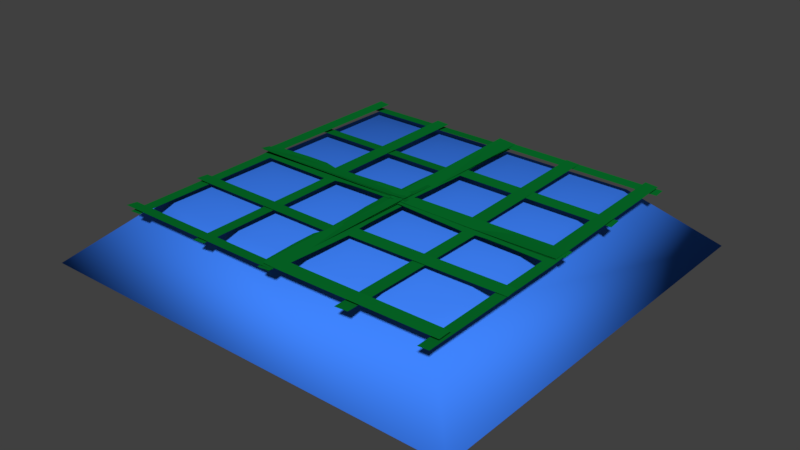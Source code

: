 # Source: Irrigation.blend  (saved by Blender 2.78.0; exported with 4.5.12 LTS)
import bpy
from mathutils import Matrix  # noqa: F401  (used for matrix-valued properties, if any)

bpy.ops.wm.read_factory_settings(use_empty=True)
scene = bpy.context.scene
scene.name = 'Scene'

# ---- collections
col_collection_1 = bpy.data.collections.new('Collection 1'); scene.collection.children.link(col_collection_1)

# ---- materials (node trees are filled in below, after node groups)
mat_material_001 = bpy.data.materials.new('Material.001')
mat_material_001.alpha_threshold = 0.0
mat_material_001.use_transparent_shadow = False
mat_material_001.diffuse_color = (0.002138, 0.1626, 0.02359, 1.0)
mat_material_001.specular_color = (0.1082, 0.5382, 0.2235)
mat_material_001.roughness = 0.5
mat_material_000 = bpy.data.materials.new('Material.000')
mat_material_000.alpha_threshold = 0.0
mat_material_000.use_transparent_shadow = False
mat_material_000.diffuse_color = (0.05102, 0.232, 1.0, 1.0)
mat_material_000.specular_color = (0.3185, 0.5291, 1.0)
mat_material_000.roughness = 0.5

# ---- material node trees

# ---- world
world_world = bpy.data.worlds.new('World'); scene.world = world_world
world_world.color = (0.05088, 0.05088, 0.05088)
world_world.use_sun_shadow = False
world_world.sun_shadow_jitter_overblur = 0.0
world_world.cycles.sampling_method = 'MANUAL'

# ---- meshes
me_plane_009 = bpy.data.meshes.new('Plane.009')
me_plane_009.from_pydata([(-1.286, 0.6377, 0.002), (0.9921, 0.6516, -0.009352), (-1.29, 0.8706, 0.01277), (0.9884, 0.8845, 0.001415), (-0.02264, 0.6615, -0.02294), (0.4161, 0.6481, -0.006451), (-0.7359, 0.6411, -0.0006502), (0.8446, 0.6545, -0.0231), (-0.198, 0.6576, -0.03448), (0.1281, 0.6464, -0.005001), (-1.109, 0.6457, 0.01256), (-1.281, -1.379, -0.007274), (-1.11, -1.386, 0.003368), (0.9987, -1.42, -0.01772), (0.8513, -1.417, -0.03147), (-0.01818, -1.398, -0.02623), (-0.1935, -1.402, -0.03777)], [], [(0, 10, 6, 8, 4, 9, 5, 7, 1, 3, 2), (10, 0, 11, 12), (1, 7, 14, 13), (4, 8, 16, 15)])
me_plane_009.polygons.foreach_set('use_smooth', [True] * 4)
me_plane_009.materials.append(mat_material_001)
me_plane_009.use_remesh_preserve_volume = False
me_plane_009.use_remesh_preserve_attributes = False
me_plane_009.use_mirror_vertex_groups = False
me_plane_009.update()
me_plane_008 = bpy.data.meshes.new('Plane.008')
me_plane_008.from_pydata([(-1.286, 0.6377, 0.002), (0.9921, 0.6516, -0.009352), (-1.29, 0.8706, 0.01277), (0.9884, 0.8845, 0.001415), (-0.02264, 0.6615, -0.02294), (0.4161, 0.6481, -0.006451), (-0.7359, 0.6411, -0.0006502), (0.8446, 0.6545, -0.0231), (-0.198, 0.6576, -0.03448), (0.1281, 0.6464, -0.005001), (-1.109, 0.6457, 0.01256), (-1.281, -1.379, -0.007274), (-1.11, -1.386, 0.003368), (0.9987, -1.42, -0.01772), (0.8513, -1.417, -0.03147), (-0.01818, -1.398, -0.02623), (-0.1935, -1.402, -0.03777)], [], [(0, 10, 6, 8, 4, 9, 5, 7, 1, 3, 2), (10, 0, 11, 12), (1, 7, 14, 13), (4, 8, 16, 15)])
me_plane_008.polygons.foreach_set('use_smooth', [True] * 4)
me_plane_008.materials.append(mat_material_001)
me_plane_008.use_remesh_preserve_volume = False
me_plane_008.use_remesh_preserve_attributes = False
me_plane_008.use_mirror_vertex_groups = False
me_plane_008.update()
me_plane_007 = bpy.data.meshes.new('Plane.007')
me_plane_007.from_pydata([(-1.286, 0.6377, 0.002), (0.9921, 0.6516, -0.009352), (-1.29, 0.8706, 0.01277), (0.9884, 0.8845, 0.001415), (-0.02264, 0.6615, -0.02294), (0.4161, 0.6481, -0.006451), (-0.7359, 0.6411, -0.0006502), (0.8446, 0.6545, -0.0231), (-0.198, 0.6576, -0.03448), (0.1281, 0.6464, -0.005001), (-1.109, 0.6457, 0.01256), (-1.281, -1.379, -0.007274), (-1.11, -1.386, 0.003368), (0.9987, -1.42, -0.01772), (0.8513, -1.417, -0.03147), (-0.01818, -1.398, -0.02623), (-0.1935, -1.402, -0.03777)], [], [(0, 10, 6, 8, 4, 9, 5, 7, 1, 3, 2), (10, 0, 11, 12), (1, 7, 14, 13), (4, 8, 16, 15)])
me_plane_007.polygons.foreach_set('use_smooth', [True] * 4)
me_plane_007.materials.append(mat_material_001)
me_plane_007.use_remesh_preserve_volume = False
me_plane_007.use_remesh_preserve_attributes = False
me_plane_007.use_mirror_vertex_groups = False
me_plane_007.update()
me_plane_006 = bpy.data.meshes.new('Plane.006')
me_plane_006.from_pydata([(-1.286, 0.6377, 0.002), (0.9921, 0.6516, -0.009352), (-1.29, 0.8706, 0.01277), (0.9884, 0.8845, 0.001415), (-0.02264, 0.6615, -0.02294), (0.4161, 0.6481, -0.006451), (-0.7359, 0.6411, -0.0006502), (0.8446, 0.6545, -0.0231), (-0.198, 0.6576, -0.03448), (0.1281, 0.6464, -0.005001), (-1.109, 0.6457, 0.01256), (-1.281, -1.379, -0.007274), (-1.11, -1.386, 0.003368), (0.9987, -1.42, -0.01772), (0.8513, -1.417, -0.03147), (-0.01818, -1.398, -0.02623), (-0.1935, -1.402, -0.03777)], [], [(0, 10, 6, 8, 4, 9, 5, 7, 1, 3, 2), (10, 0, 11, 12), (1, 7, 14, 13), (4, 8, 16, 15)])
me_plane_006.polygons.foreach_set('use_smooth', [True] * 4)
me_plane_006.materials.append(mat_material_001)
me_plane_006.use_remesh_preserve_volume = False
me_plane_006.use_remesh_preserve_attributes = False
me_plane_006.use_mirror_vertex_groups = False
me_plane_006.update()
me_plane_004 = bpy.data.meshes.new('Plane.004')
me_plane_004.from_pydata([(0.9921, 0.6516, -0.009352), (-1.108, 0.6319, -0.1), (0.9987, -1.42, -0.01772), (-1.102, -1.439, -0.1084), (1.49, 1.139, -0.4198), (-1.594, 1.11, -0.5528), (1.5, -1.902, -0.4321), (-1.584, -1.931, -0.5651)], [], [(0, 2, 3, 1), (4, 5, 7, 6), (1, 3, 7, 5), (0, 1, 5, 4), (2, 0, 4, 6), (3, 2, 6, 7)])
me_plane_004.polygons.foreach_set('use_smooth', [True] * 6)
me_plane_004.materials.append(mat_material_000)
me_plane_004.use_remesh_preserve_volume = False
me_plane_004.use_remesh_preserve_attributes = False
me_plane_004.use_mirror_vertex_groups = False
me_plane_004.update()
me_plane_003 = bpy.data.meshes.new('Plane.003')
me_plane_003.from_pydata([(-1.286, 0.6377, 0.002), (0.9921, 0.6516, -0.009352), (-1.29, 0.8706, 0.01277), (0.9884, 0.8845, 0.001415), (-0.02264, 0.6615, -0.02294), (0.4161, 0.6481, -0.006451), (-0.7359, 0.6411, -0.0006502), (0.8446, 0.6545, -0.0231), (-0.198, 0.6576, -0.03448), (0.1281, 0.6464, -0.005001), (-1.109, 0.6457, 0.01256), (-1.281, -1.379, -0.007274), (-1.11, -1.386, 0.003368), (0.9987, -1.42, -0.01772), (0.8513, -1.417, -0.03147), (-0.01818, -1.398, -0.02623), (-0.1935, -1.402, -0.03777)], [], [(0, 10, 6, 8, 4, 9, 5, 7, 1, 3, 2), (10, 0, 11, 12), (1, 7, 14, 13), (4, 8, 16, 15)])
me_plane_003.polygons.foreach_set('use_smooth', [True] * 4)
me_plane_003.materials.append(mat_material_001)
me_plane_003.use_remesh_preserve_volume = False
me_plane_003.use_remesh_preserve_attributes = False
me_plane_003.use_mirror_vertex_groups = False
me_plane_003.update()
me_plane_002 = bpy.data.meshes.new('Plane.002')
me_plane_002.from_pydata([(-1.286, 0.6377, 0.002), (0.9921, 0.6516, -0.009352), (-1.29, 0.8706, 0.01277), (0.9884, 0.8845, 0.001415), (-0.02264, 0.6615, -0.02294), (0.4161, 0.6481, -0.006451), (-0.7359, 0.6411, -0.0006502), (0.8446, 0.6545, -0.0231), (-0.198, 0.6576, -0.03448), (0.1281, 0.6464, -0.005001), (-1.109, 0.6457, 0.01256), (-1.281, -1.379, -0.007274), (-1.11, -1.386, 0.003368), (0.9987, -1.42, -0.01772), (0.8513, -1.417, -0.03147), (-0.01818, -1.398, -0.02623), (-0.1935, -1.402, -0.03777)], [], [(0, 10, 6, 8, 4, 9, 5, 7, 1, 3, 2), (10, 0, 11, 12), (1, 7, 14, 13), (4, 8, 16, 15)])
me_plane_002.polygons.foreach_set('use_smooth', [True] * 4)
me_plane_002.materials.append(mat_material_001)
me_plane_002.use_remesh_preserve_volume = False
me_plane_002.use_remesh_preserve_attributes = False
me_plane_002.use_mirror_vertex_groups = False
me_plane_002.update()
me_plane_001 = bpy.data.meshes.new('Plane.001')
me_plane_001.from_pydata([(-1.286, 0.6377, 0.002), (0.9921, 0.6516, -0.009352), (-1.29, 0.8706, 0.01277), (0.9884, 0.8845, 0.001415), (-0.02264, 0.6615, -0.02294), (0.4161, 0.6481, -0.006451), (-0.7359, 0.6411, -0.0006502), (0.8446, 0.6545, -0.0231), (-0.198, 0.6576, -0.03448), (0.1281, 0.6464, -0.005001), (-1.109, 0.6457, 0.01256), (-1.281, -1.379, -0.007274), (-1.11, -1.386, 0.003368), (0.9987, -1.42, -0.01772), (0.8513, -1.417, -0.03147), (-0.01818, -1.398, -0.02623), (-0.1935, -1.402, -0.03777)], [], [(0, 10, 6, 8, 4, 9, 5, 7, 1, 3, 2), (10, 0, 11, 12), (1, 7, 14, 13), (4, 8, 16, 15)])
me_plane_001.polygons.foreach_set('use_smooth', [True] * 4)
me_plane_001.materials.append(mat_material_001)
me_plane_001.use_remesh_preserve_volume = False
me_plane_001.use_remesh_preserve_attributes = False
me_plane_001.use_mirror_vertex_groups = False
me_plane_001.update()
me_plane = bpy.data.meshes.new('Plane')
me_plane.from_pydata([(-1.286, 0.6377, 0.002), (0.9921, 0.6516, -0.009352), (-1.29, 0.8706, 0.01277), (0.9884, 0.8845, 0.001415), (-0.02264, 0.6615, -0.02294), (0.4161, 0.6481, -0.006451), (-0.7359, 0.6411, -0.0006502), (0.8446, 0.6545, -0.0231), (-0.198, 0.6576, -0.03448), (0.1281, 0.6464, -0.005001), (-1.109, 0.6457, 0.01256), (-1.281, -1.379, -0.007274), (-1.11, -1.386, 0.003368), (0.9987, -1.42, -0.01772), (0.8513, -1.417, -0.03147), (-0.01818, -1.398, -0.02623), (-0.1935, -1.402, -0.03777)], [], [(0, 10, 6, 8, 4, 9, 5, 7, 1, 3, 2), (10, 0, 11, 12), (1, 7, 14, 13), (4, 8, 16, 15)])
me_plane.polygons.foreach_set('use_smooth', [True] * 4)
me_plane.materials.append(mat_material_001)
me_plane.use_remesh_preserve_volume = False
me_plane.use_remesh_preserve_attributes = False
me_plane.use_mirror_vertex_groups = False
me_plane.update()

# ---- objects
ob_irrigation_008 = bpy.data.objects.new('Irrigation.008', me_plane_009)
ob_irrigation_007 = bpy.data.objects.new('Irrigation.007', me_plane_008)
ob_irrigation_006 = bpy.data.objects.new('Irrigation.006', me_plane_007)
ob_irrigation_005 = bpy.data.objects.new('Irrigation.005', me_plane_006)
ob_irrigation_004 = bpy.data.objects.new('Irrigation.004', me_plane_004)
ob_irrigation_003 = bpy.data.objects.new('Irrigation.003', me_plane_003)
ob_irrigation_002 = bpy.data.objects.new('Irrigation.002', me_plane_002)
ob_irrigation_001 = bpy.data.objects.new('Irrigation.001', me_plane_001)
ob_irrigation = bpy.data.objects.new('Irrigation', me_plane)

# ---- transforms, parenting, visibility, modifiers, constraints
ob_irrigation_008.location = (-0.2347, -0.8724, 0.04913)
ob_irrigation_008.rotation_euler = (-0.01423, -0.01395, -1.563)
ob_irrigation_008.scale = (0.5539, 0.5539, 0.5539)
ob_irrigation_008.lineart.crease_threshold = 0.0
ob_irrigation_007.location = (-0.2327, 0.2833, 0.03417)
ob_irrigation_007.rotation_euler = (-0.01085, -0.05937, -1.561)
ob_irrigation_007.scale = (0.5539, 0.5539, 0.5539)
ob_irrigation_007.lineart.crease_threshold = 0.0
ob_irrigation_006.location = (0.6311, 0.4386, 0.0308)
ob_irrigation_006.rotation_euler = (0.01864, 0.007453, -4.693)
ob_irrigation_006.scale = (0.5539, 0.5539, 0.5539)
ob_irrigation_006.lineart.crease_threshold = 0.0
ob_irrigation_005.location = (0.6419, -0.683, 0.04057)
ob_irrigation_005.rotation_euler = (0.000984, 0.01632, -4.694)
ob_irrigation_005.scale = (0.5539, 0.5539, 0.5539)
ob_irrigation_005.lineart.crease_threshold = 0.0
ob_irrigation_004.location = (-0.009156, -0.4479, 0.01276)
ob_irrigation_004.rotation_euler = (0.01186, 0.03151, -3.141)
ob_irrigation_004.scale = (1.033, 1.033, 1.033)
ob_irrigation_004.lineart.crease_threshold = 0.0
ob_irrigation_003.location = (0.68, 0.214, 0.03287)
ob_irrigation_003.rotation_euler = (-0.009071, -0.008654, -3.132)
ob_irrigation_003.scale = (0.5539, 0.5539, 0.5539)
ob_irrigation_003.lineart.crease_threshold = 0.0
ob_irrigation_002.location = (-0.4415, 0.2125, 0.05121)
ob_irrigation_002.rotation_euler = (0.008558, -0.01752, -3.131)
ob_irrigation_002.scale = (0.5539, 0.5539, 0.5539)
ob_irrigation_002.lineart.crease_threshold = 0.0
ob_irrigation_001.location = (-0.2936, -0.6526, 0.04238)
ob_irrigation_001.rotation_euler = (-0.001015, -0.0343, 0.0007425)
ob_irrigation_001.scale = (0.5539, 0.5539, 0.5539)
ob_irrigation_001.lineart.crease_threshold = 0.0
ob_irrigation.location = (0.8622, -0.6642, 0.02825)
ob_irrigation.rotation_euler = (-0.004447, 0.01114, -0.0009831)
ob_irrigation.scale = (0.5539, 0.5539, 0.5539)
ob_irrigation.lineart.crease_threshold = 0.0

# ---- collection membership
col_collection_1.objects.link(ob_irrigation_008)
col_collection_1.objects.link(ob_irrigation_007)
col_collection_1.objects.link(ob_irrigation_006)
col_collection_1.objects.link(ob_irrigation_005)
col_collection_1.objects.link(ob_irrigation_004)
col_collection_1.objects.link(ob_irrigation_003)
col_collection_1.objects.link(ob_irrigation_002)
col_collection_1.objects.link(ob_irrigation_001)
col_collection_1.objects.link(ob_irrigation)

# ---- scene / render settings (as saved in the file)
scene.frame_start = 1; scene.frame_end = 250; scene.frame_set(1)
scene.render.engine = 'BLENDER_EEVEE_NEXT'
scene.render.resolution_percentage = 50
scene.render.dither_intensity = 0.0
scene.cycles.use_denoising = False
scene.cycles.samples = 128
scene.cycles.sampling_pattern = 'TABULATED_SOBOL'
scene.cycles.light_sampling_threshold = 0.0
scene.cycles.use_adaptive_sampling = False
scene.cycles.use_light_tree = False
scene.cycles.blur_glossy = 0.0
scene.cycles.sample_clamp_indirect = 0.0
scene.view_settings.view_transform = 'Standard'
bpy.context.view_layer.update()

# ---- added for rendering (the .blend has no active camera and no usable light): camera, sun
cam_auto = bpy.data.cameras.new('AutoCamera')
cam_auto.lens = 50.0
cam_auto.sensor_width = 36.0
cam_auto.clip_end = 1000.0
ob_auto_camera = bpy.data.objects.new('AutoCamera', cam_auto)
scene.collection.objects.link(ob_auto_camera)
ob_auto_camera.location = (4.28721, -5.12843, 3.11056)
ob_auto_camera.rotation_euler = (1.09748, -7.21219e-08, 0.694738)
scene.camera = ob_auto_camera
light_auto_sun = bpy.data.lights.new('AutoSun', 'SUN')
light_auto_sun.energy = 3.0
light_auto_sun.angle = 0.0523599
ob_auto_sun = bpy.data.objects.new('AutoSun', light_auto_sun)
scene.collection.objects.link(ob_auto_sun)
ob_auto_sun.rotation_euler = (0.872665, 0.174533, 0.523599)
bpy.context.view_layer.update()
